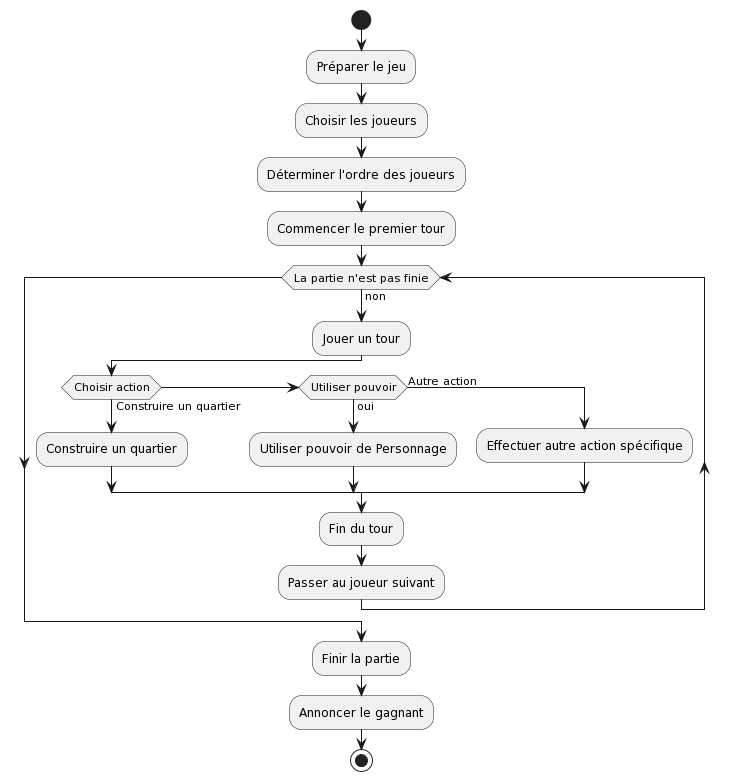

The diagram above was rendered by PlantUML. Its source (embedded in the PNG):
@startuml
start

:Préparer le jeu;
:Choisir les joueurs;
:Déterminer l'ordre des joueurs;
:Commencer le premier tour;

while (La partie n'est pas finie) is (non)
    :Jouer un tour;
    if (Choisir action) then (Construire un quartier)
        :Construire un quartier;
    elseif (Utiliser pouvoir) then (oui)
        :Utiliser pouvoir de Personnage;
    else (Autre action)
        :Effectuer autre action spécifique;
    endif
    :Fin du tour;
    :Passer au joueur suivant;
endwhile

:Finir la partie;
:Annoncer le gagnant;

stop
@enduml